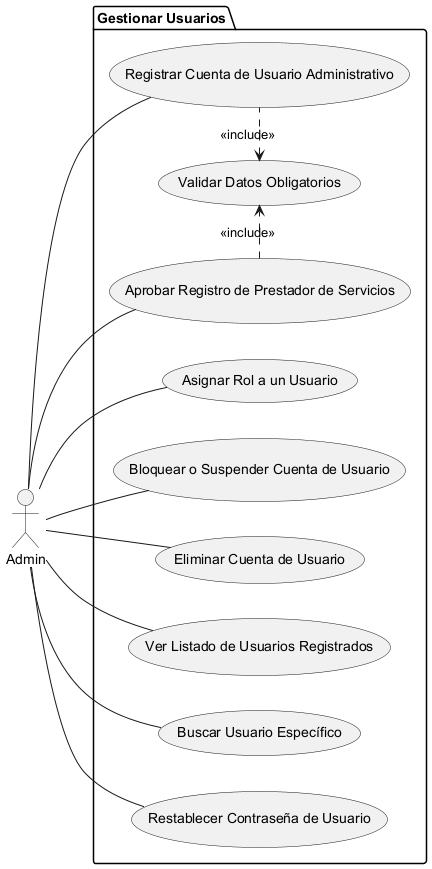

The diagram above was rendered by PlantUML. Its source (embedded in the PNG):
@startuml

left to right direction

actor Admin as A

  package "Gestionar Usuarios" {

    usecase "Registrar Cuenta de Usuario Administrativo" as UC1
    usecase "Aprobar Registro de Prestador de Servicios" as UC2
    usecase "Asignar Rol a un Usuario" as UC3
    usecase "Bloquear o Suspender Cuenta de Usuario" as UC4
    usecase "Eliminar Cuenta de Usuario" as UC5
    usecase "Ver Listado de Usuarios Registrados" as UC6
    usecase "Buscar Usuario Específico" as UC7
    usecase "Restablecer Contraseña de Usuario" as UC8

    usecase "Validar Datos Obligatorios" as UC_val

   UC_val <. UC1 : <<include>>
   UC2 .> UC_val : <<include>>

  A -- UC1
  A -- UC2
  A -- UC3
  A -- UC4
  A -- UC5
  A -- UC6
  A -- UC7
  A -- UC8
}

@enduml